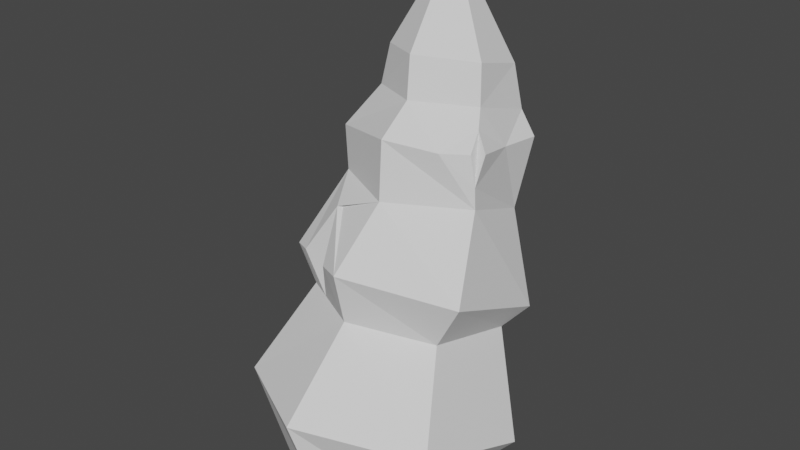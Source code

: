 # Source: spire2.blend  (saved by Blender 3.5.10; exported with 4.5.12 LTS)
import bpy
from mathutils import Matrix  # noqa: F401  (used for matrix-valued properties, if any)

bpy.ops.wm.read_factory_settings(use_empty=True)
scene = bpy.context.scene
scene.name = 'Scene'

# ---- collections
col_collection = bpy.data.collections.new('Collection'); scene.collection.children.link(col_collection)

# ---- world
world_world = bpy.data.worlds.new('World'); scene.world = world_world
world_world.use_nodes = True; world_world.node_tree.nodes.clear()
_N = world_world.node_tree.nodes; _L = world_world.node_tree.links
n0 = _N.new('ShaderNodeOutputWorld'); n0.name = 'World Output'; n0.location = (300, 300)
n1 = _N.new('ShaderNodeBackground'); n1.name = 'Background'; n1.location = (10, 300)
n1.inputs[0].default_value = (0.05088, 0.05088, 0.05088, 1.0)
_L.new(n1.outputs[0], n0.inputs[0])
n0.is_active_output = True
world_world.color = (0.05088, 0.05088, 0.05088)
world_world.use_sun_shadow = False
world_world.sun_shadow_jitter_overblur = 0.0

# ---- meshes
me_sphere_002 = bpy.data.meshes.new('Sphere.002')
me_sphere_002.from_pydata([(0.09064, 0.8829, 2.697), (0.07639, 0.6589, -0.8092), (-0.1721, 0.4006, -0.9637), (0.6851, 0.3535, 0.3418), (1.09, 0.04926, -0.5599), (0.7161, -0.01227, -0.9637), (0.03222, -0.1565, 2.866), (0.9714, -1.074, -0.1695), (0.7813, -0.8595, -0.9637), (0.4936, 0.6478, 2.684), (-0.09355, -1.597, -0.01683), (0.0924, -1.359, -0.9637), (-0.3883, 0.09901, 2.815), (-1.069, -1.043, -0.132), (-0.7496, -0.9611, -0.9637), (-0.7319, 0.216, 0.3894), (-1.084, 0.07731, -0.5492), (-0.848, -0.1616, -0.9637), (-0.063, -0.8986, 0.6901), (-0.06721, -1.006, 1.173), (0.04457, -0.5597, 1.718), (0.6355, -0.5241, 0.5574), (0.9024, -0.589, 1.02), (0.7076, -0.1427, 1.694), (0.8696, 0.5099, 0.5506), (0.6285, 0.5486, 1.433), (-0.01843, 0.6859, 0.2134), (-0.02665, 0.9556, 0.492), (0.03538, 0.8584, 1.422), (-0.893, 0.4935, 0.6295), (-0.5768, 0.4632, 1.454), (-0.7697, -0.4989, 0.6328), (-0.9612, -0.5024, 0.9811), (-0.5953, -0.2231, 1.714), (0.02394, -0.5016, 2.242), (0.7211, 0.6545, 2.088), (0.008373, 1.109, 1.798), (-0.5791, 0.5973, 1.786), (-0.731, -0.1025, 2.058), (0.07586, -0.2451, 2.514), (0.5752, 0.06641, 2.485), (0.5779, 0.6597, 2.296), (0.06378, 0.9599, 2.24), (-0.461, 0.6475, 2.24), (-0.4392, 0.04151, 2.458), (0.02831, 0.4015, 3.703), (0.5225, 0.1359, 2.823), (0.7375, -0.06817, 2.164), (-0.4488, 0.6121, 2.518), (-0.3348, 0.5894, 2.914), (0.4589, -0.3214, 2.18), (0.6345, -0.03133, 2.331), (0.6899, 0.2798, 2.109), (0.6974, -0.1412, 1.885), (0.651, -0.1479, 2.164), (-0.5156, -0.6426, 0.6534), (-0.7781, -0.6057, 1.02), (-0.3267, -0.8601, 1.117), (-0.455, -0.5273, 1.512)], [], [(2, 1, 4, 5), (1, 26, 3, 4), (4, 3, 21, 7), (5, 4, 7, 8), (8, 7, 10, 11), (7, 21, 18, 10), (11, 10, 13, 14), (10, 18, 55, 31, 13), (14, 13, 16, 17), (5, 8, 11, 14, 17, 2), (13, 31, 15, 16), (17, 16, 1, 2), (16, 15, 26, 1), (20, 19, 22, 23), (19, 18, 21, 22), (22, 21, 3, 24), (23, 22, 24, 25), (25, 24, 27, 28), (24, 3, 26, 27), (28, 27, 29, 30), (27, 26, 15, 29), (30, 29, 32, 33), (23, 25, 35, 52, 53), (29, 15, 31, 32), (33, 32, 56, 58, 57, 19, 20), (32, 31, 55, 56), (28, 30, 37, 36), (20, 23, 53, 50, 34), (30, 33, 38, 37), (33, 20, 34, 38), (25, 28, 36, 35), (37, 38, 44, 43), (35, 36, 42, 41), (34, 50, 51, 40, 39), (38, 34, 39, 44), (36, 37, 43, 42), (54, 51, 50), (43, 44, 12, 48), (41, 42, 0, 9), (39, 40, 46, 6), (44, 39, 6, 12), (42, 43, 48, 0), (40, 41, 9, 46), (46, 9, 45), (6, 46, 45), (12, 6, 45), (49, 48, 12), (0, 49, 45), (9, 0, 45), (48, 49, 0), (20, 58, 33), (49, 12, 45), (51, 52, 35, 41, 40), (47, 51, 53), (50, 53, 54), (53, 51, 54), (51, 47, 52), (58, 56, 55), (55, 57, 58), (57, 55, 18, 19), (53, 52, 47)])
_uv = me_sphere_002.uv_layers.new(name='UVMap')
_uv.uv.foreach_set('vector', [0.6667, 0.25, 0.6667, 0.5, 0.5, 0.5, 0.5, 0.25, 0.6667, 0.5, 0.6667, 0.75, 0.5, 0.75, 0.5, 0.5, 0.5, 0.5, 0.5, 0.75, 0.3333, 0.75, 0.3333, 0.5, 0.5, 0.25, 0.5, 0.5, 0.3333, 0.5, 0.3333, 0.25, 0.3333, 0.25, 0.3333, 0.5, 0.1667, 0.5, 0.1667, 0.25, 0.3333, 0.5, 0.3333, 0.75, 0.1667, 0.75, 0.1667, 0.5, 0.1667, 0.25, 0.1667, 0.5, 0.0, 0.5, 0.0, 0.25, 0.1667, 0.5, 0.1667, 0.75, 0.05993, 0.75, 0.0, 0.75, 0.0, 0.5, 1.0, 0.25, 1.0, 0.5, 0.8333, 0.5, 0.8333, 0.25, 0.5, 0.25, 0.3333, 0.25, 0.1667, 0.25, 0.0, 0.25, 0.8333, 0.25, 0.6667, 0.25, 1.0, 0.5, 1.0, 0.75, 0.8333, 0.75, 0.8333, 0.5, 0.8333, 0.25, 0.8333, 0.5, 0.6667, 0.5, 0.6667, 0.25, 0.8333, 0.5, 0.8333, 0.75, 0.6667, 0.75, 0.6667, 0.5, 0.6667, 0.25, 0.6667, 0.5, 0.5, 0.5, 0.5, 0.25, 0.6667, 0.5, 0.6667, 0.75, 0.5, 0.75, 0.5, 0.5, 0.5, 0.5, 0.5, 0.75, 0.3333, 0.75, 0.3333, 0.5, 0.5, 0.25, 0.5, 0.5, 0.3333, 0.5, 0.3333, 0.25, 0.3333, 0.25, 0.3333, 0.5, 0.1667, 0.5, 0.1667, 0.25, 0.3333, 0.5, 0.3333, 0.75, 0.1667, 0.75, 0.1667, 0.5, 0.1667, 0.25, 0.1667, 0.5, 0.0, 0.5, 0.0, 0.25, 0.1667, 0.5, 0.1667, 0.75, 0.0, 0.75, 0.0, 0.5, 1.0, 0.25, 1.0, 0.5, 0.8333, 0.5, 0.8333, 0.25, 0.5, 0.25, 0.3333, 0.25, 0.3333, 0.25, 0.4406, 0.25, 0.5, 0.25, 1.0, 0.5, 1.0, 0.75, 0.8333, 0.75, 0.8333, 0.5, 0.8333, 0.25, 0.8333, 0.5, 0.7992, 0.5, 0.7641, 0.3258, 0.715, 0.5, 0.6667, 0.5, 0.6667, 0.25, 0.8333, 0.5, 0.8333, 0.75, 0.7734, 0.75, 0.7992, 0.5, 0.1667, 0.25, 0.0, 0.25, 0.0, 0.25, 0.1667, 0.25, 0.6667, 0.25, 0.5, 0.25, 0.5, 0.25, 0.5282, 0.25, 0.6667, 0.25, 1.0, 0.25, 0.8333, 0.25, 0.8333, 0.25, 1.0, 0.25, 0.8333, 0.25, 0.6667, 0.25, 0.6667, 0.25, 0.8333, 0.25, 0.3333, 0.25, 0.1667, 0.25, 0.1667, 0.25, 0.3333, 0.25, 1.0, 0.25, 0.8333, 0.25, 0.8333, 0.25, 1.0, 0.25, 0.3333, 0.25, 0.1667, 0.25, 0.1667, 0.25, 0.3333, 0.25, 0.6667, 0.25, 0.5282, 0.25, 0.5, 0.25, 0.5, 0.25, 0.6667, 0.25, 0.8333, 0.25, 0.6667, 0.25, 0.6667, 0.25, 0.8333, 0.25, 0.1667, 0.25, 0.0, 0.25, 0.0, 0.25, 0.1667, 0.25, 0.5, 0.25, 0.5, 0.25, 0.5282, 0.25, 1.0, 0.25, 0.8333, 0.25, 0.987, 0.25, 1.0, 0.25, 0.3333, 0.25, 0.1667, 0.25, 0.2333, 0.25, 0.3333, 0.25, 0.6667, 0.25, 0.5, 0.25, 0.5599, 0.25, 0.6667, 0.25, 0.8333, 0.25, 0.6667, 0.25, 0.7278, 0.25, 0.8333, 0.25, 0.1667, 0.25, 0.0, 0.25, 0.03893, 0.25, 0.1667, 0.25, 0.5, 0.25, 0.3333, 0.25, 0.3931, 0.25, 0.5, 0.25, 0.5, 0.25, 0.3931, 0.25, 0.5, 0.25, 0.6667, 0.25, 0.5599, 0.25, 0.6667, 0.25, 0.8333, 0.25, 0.7278, 0.25, 0.8333, 0.25, 1.0, 0.25, 1.0, 0.25, 0.987, 0.25, 0.08431, 0.25, 0.08778, 0.25, 0.1667, 0.25, 0.3333, 0.25, 0.2333, 0.25, 0.3333, 0.25, 0.03893, 0.25, 0.08778, 0.25, 0.08431, 0.25, 0.6667, 0.25, 0.0, 0.0, 0.8333, 0.25, 1.0, 0.25, 0.8937, 0.25, 1.0, 0.25, 0.5, 0.25, 0.4406, 0.25, 0.3333, 0.25, 0.3333, 0.25, 0.5, 0.25, 0.0, 0.0, 0.5, 0.25, 0.5, 0.25, 0.5282, 0.25, 0.5, 0.25, 0.5, 0.25, 0.5, 0.25, 0.5, 0.25, 0.5, 0.25, 0.5, 0.25, 0.0, 0.0, 0.4406, 0.25, 0.7641, 0.3258, 0.7992, 0.5, 0.7734, 0.75, 0.7734, 0.75, 0.715, 0.5, 0.7641, 0.3258, 0.715, 0.5, 0.7734, 0.75, 0.6667, 0.75, 0.6667, 0.5, 0.5, 0.25, 0.4406, 0.25, 0.0, 0.0])
me_sphere_002.update()

# ---- objects
ob_sphere_001 = bpy.data.objects.new('Sphere.001', me_sphere_002)

# ---- transforms, parenting, visibility, modifiers, constraints
ob_sphere_001.location = (0.0, 0.0, 0.0)

# ---- collection membership
col_collection.objects.link(ob_sphere_001)

# ---- scene / render settings (as saved in the file)
scene.frame_start = 1; scene.frame_end = 250; scene.frame_set(1)
scene.render.engine = 'BLENDER_EEVEE_NEXT'
scene.cycles.sampling_pattern = 'TABULATED_SOBOL'
scene.view_settings.view_transform = 'Filmic'
bpy.context.view_layer.update()

# ---- added for rendering (the .blend has no active camera and no usable light): camera, sun
cam_auto = bpy.data.cameras.new('AutoCamera')
cam_auto.lens = 50.0
cam_auto.sensor_width = 36.0
cam_auto.clip_end = 1000.0
ob_auto_camera = bpy.data.objects.new('AutoCamera', cam_auto)
scene.collection.objects.link(ob_auto_camera)
ob_auto_camera.location = (5.38409, -6.70181, 5.67464)
ob_auto_camera.rotation_euler = (1.09748, -7.21219e-08, 0.694738)
scene.camera = ob_auto_camera
light_auto_sun = bpy.data.lights.new('AutoSun', 'SUN')
light_auto_sun.energy = 3.0
light_auto_sun.angle = 0.0523599
ob_auto_sun = bpy.data.objects.new('AutoSun', light_auto_sun)
scene.collection.objects.link(ob_auto_sun)
ob_auto_sun.rotation_euler = (0.872665, 0.174533, 0.523599)
bpy.context.view_layer.update()
